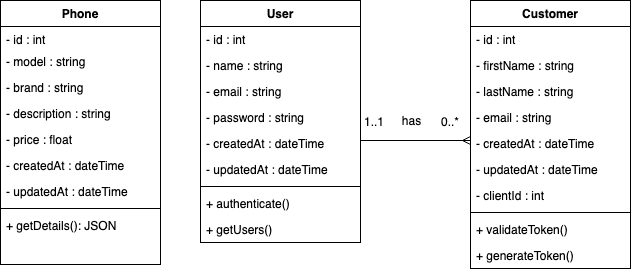

The diagram above was exported from draw.io. Its source (the exported page's mxGraphModel, read from the mxfile embedded in the PNG):
<mxGraphModel dx="954" dy="727" grid="1" gridSize="10" guides="1" tooltips="1" connect="1" arrows="1" fold="1" page="1" pageScale="1" pageWidth="827" pageHeight="1169" math="0" shadow="0">
  <root>
    <mxCell id="WIyWlLk6GJQsqaUBKTNV-0" />
    <mxCell id="WIyWlLk6GJQsqaUBKTNV-1" parent="WIyWlLk6GJQsqaUBKTNV-0" />
    <mxCell id="zkfFHV4jXpPFQw0GAbJ--0" value="Phone" style="swimlane;fontStyle=1;align=center;verticalAlign=top;childLayout=stackLayout;horizontal=1;startSize=26;horizontalStack=0;resizeParent=1;resizeLast=0;collapsible=1;marginBottom=0;rounded=0;shadow=0;strokeWidth=1;" parent="WIyWlLk6GJQsqaUBKTNV-1" vertex="1">
      <mxGeometry x="40" y="40" width="160" height="264" as="geometry">
        <mxRectangle x="230" y="140" width="160" height="26" as="alternateBounds" />
      </mxGeometry>
    </mxCell>
    <mxCell id="zkfFHV4jXpPFQw0GAbJ--1" value="- id : int" style="text;align=left;verticalAlign=top;spacingLeft=4;spacingRight=4;overflow=hidden;rotatable=0;points=[[0,0.5],[1,0.5]];portConstraint=eastwest;" parent="zkfFHV4jXpPFQw0GAbJ--0" vertex="1">
      <mxGeometry y="26" width="160" height="22" as="geometry" />
    </mxCell>
    <mxCell id="icXrUX-ymV-Hw4pOqwJX-60" value="- model : string" style="text;align=left;verticalAlign=top;spacingLeft=4;spacingRight=4;overflow=hidden;rotatable=0;points=[[0,0.5],[1,0.5]];portConstraint=eastwest;rounded=0;shadow=0;html=0;" parent="zkfFHV4jXpPFQw0GAbJ--0" vertex="1">
      <mxGeometry y="48" width="160" height="26" as="geometry" />
    </mxCell>
    <mxCell id="icXrUX-ymV-Hw4pOqwJX-61" value="- brand : string" style="text;align=left;verticalAlign=top;spacingLeft=4;spacingRight=4;overflow=hidden;rotatable=0;points=[[0,0.5],[1,0.5]];portConstraint=eastwest;rounded=0;shadow=0;html=0;" parent="zkfFHV4jXpPFQw0GAbJ--0" vertex="1">
      <mxGeometry y="74" width="160" height="26" as="geometry" />
    </mxCell>
    <mxCell id="zkfFHV4jXpPFQw0GAbJ--3" value="- description : string" style="text;align=left;verticalAlign=top;spacingLeft=4;spacingRight=4;overflow=hidden;rotatable=0;points=[[0,0.5],[1,0.5]];portConstraint=eastwest;rounded=0;shadow=0;html=0;" parent="zkfFHV4jXpPFQw0GAbJ--0" vertex="1">
      <mxGeometry y="100" width="160" height="26" as="geometry" />
    </mxCell>
    <mxCell id="icXrUX-ymV-Hw4pOqwJX-0" value="- price : float" style="text;align=left;verticalAlign=top;spacingLeft=4;spacingRight=4;overflow=hidden;rotatable=0;points=[[0,0.5],[1,0.5]];portConstraint=eastwest;rounded=0;shadow=0;html=0;" parent="zkfFHV4jXpPFQw0GAbJ--0" vertex="1">
      <mxGeometry y="126" width="160" height="26" as="geometry" />
    </mxCell>
    <mxCell id="icXrUX-ymV-Hw4pOqwJX-21" value="- createdAt : dateTime" style="text;align=left;verticalAlign=top;spacingLeft=4;spacingRight=4;overflow=hidden;rotatable=0;points=[[0,0.5],[1,0.5]];portConstraint=eastwest;rounded=0;shadow=0;html=0;" parent="zkfFHV4jXpPFQw0GAbJ--0" vertex="1">
      <mxGeometry y="152" width="160" height="26" as="geometry" />
    </mxCell>
    <mxCell id="icXrUX-ymV-Hw4pOqwJX-22" value="- updatedAt : dateTime" style="text;align=left;verticalAlign=top;spacingLeft=4;spacingRight=4;overflow=hidden;rotatable=0;points=[[0,0.5],[1,0.5]];portConstraint=eastwest;rounded=0;shadow=0;html=0;" parent="zkfFHV4jXpPFQw0GAbJ--0" vertex="1">
      <mxGeometry y="178" width="160" height="26" as="geometry" />
    </mxCell>
    <mxCell id="zkfFHV4jXpPFQw0GAbJ--4" value="" style="line;html=1;strokeWidth=1;align=left;verticalAlign=middle;spacingTop=-1;spacingLeft=3;spacingRight=3;rotatable=0;labelPosition=right;points=[];portConstraint=eastwest;" parent="zkfFHV4jXpPFQw0GAbJ--0" vertex="1">
      <mxGeometry y="204" width="160" height="8" as="geometry" />
    </mxCell>
    <mxCell id="zkfFHV4jXpPFQw0GAbJ--5" value="+ getDetails(): JSON" style="text;align=left;verticalAlign=top;spacingLeft=4;spacingRight=4;overflow=hidden;rotatable=0;points=[[0,0.5],[1,0.5]];portConstraint=eastwest;" parent="zkfFHV4jXpPFQw0GAbJ--0" vertex="1">
      <mxGeometry y="212" width="160" height="26" as="geometry" />
    </mxCell>
    <mxCell id="zkfFHV4jXpPFQw0GAbJ--17" value="User" style="swimlane;fontStyle=1;align=center;verticalAlign=top;childLayout=stackLayout;horizontal=1;startSize=26;horizontalStack=0;resizeParent=1;resizeLast=0;collapsible=1;marginBottom=0;rounded=0;shadow=0;strokeWidth=1;" parent="WIyWlLk6GJQsqaUBKTNV-1" vertex="1">
      <mxGeometry x="240" y="40" width="160" height="242" as="geometry">
        <mxRectangle x="508" y="120" width="160" height="26" as="alternateBounds" />
      </mxGeometry>
    </mxCell>
    <mxCell id="zkfFHV4jXpPFQw0GAbJ--18" value="- id : int" style="text;align=left;verticalAlign=top;spacingLeft=4;spacingRight=4;overflow=hidden;rotatable=0;points=[[0,0.5],[1,0.5]];portConstraint=eastwest;" parent="zkfFHV4jXpPFQw0GAbJ--17" vertex="1">
      <mxGeometry y="26" width="160" height="26" as="geometry" />
    </mxCell>
    <mxCell id="zkfFHV4jXpPFQw0GAbJ--19" value="- name : string" style="text;align=left;verticalAlign=top;spacingLeft=4;spacingRight=4;overflow=hidden;rotatable=0;points=[[0,0.5],[1,0.5]];portConstraint=eastwest;rounded=0;shadow=0;html=0;" parent="zkfFHV4jXpPFQw0GAbJ--17" vertex="1">
      <mxGeometry y="52" width="160" height="26" as="geometry" />
    </mxCell>
    <mxCell id="icXrUX-ymV-Hw4pOqwJX-63" value="- email : string" style="text;align=left;verticalAlign=top;spacingLeft=4;spacingRight=4;overflow=hidden;rotatable=0;points=[[0,0.5],[1,0.5]];portConstraint=eastwest;rounded=0;shadow=0;html=0;" parent="zkfFHV4jXpPFQw0GAbJ--17" vertex="1">
      <mxGeometry y="78" width="160" height="26" as="geometry" />
    </mxCell>
    <mxCell id="icXrUX-ymV-Hw4pOqwJX-64" value="- password : string" style="text;align=left;verticalAlign=top;spacingLeft=4;spacingRight=4;overflow=hidden;rotatable=0;points=[[0,0.5],[1,0.5]];portConstraint=eastwest;rounded=0;shadow=0;html=0;" parent="zkfFHV4jXpPFQw0GAbJ--17" vertex="1">
      <mxGeometry y="104" width="160" height="26" as="geometry" />
    </mxCell>
    <mxCell id="xuR3vqlDDTHI1AoxwQiy-0" value="- createdAt : dateTime" style="text;align=left;verticalAlign=top;spacingLeft=4;spacingRight=4;overflow=hidden;rotatable=0;points=[[0,0.5],[1,0.5]];portConstraint=eastwest;rounded=0;shadow=0;html=0;" vertex="1" parent="zkfFHV4jXpPFQw0GAbJ--17">
      <mxGeometry y="130" width="160" height="26" as="geometry" />
    </mxCell>
    <mxCell id="xuR3vqlDDTHI1AoxwQiy-1" value="- updatedAt : dateTime" style="text;align=left;verticalAlign=top;spacingLeft=4;spacingRight=4;overflow=hidden;rotatable=0;points=[[0,0.5],[1,0.5]];portConstraint=eastwest;rounded=0;shadow=0;html=0;" vertex="1" parent="zkfFHV4jXpPFQw0GAbJ--17">
      <mxGeometry y="156" width="160" height="26" as="geometry" />
    </mxCell>
    <mxCell id="zkfFHV4jXpPFQw0GAbJ--23" value="" style="line;html=1;strokeWidth=1;align=left;verticalAlign=middle;spacingTop=-1;spacingLeft=3;spacingRight=3;rotatable=0;labelPosition=right;points=[];portConstraint=eastwest;" parent="zkfFHV4jXpPFQw0GAbJ--17" vertex="1">
      <mxGeometry y="182" width="160" height="8" as="geometry" />
    </mxCell>
    <mxCell id="zkfFHV4jXpPFQw0GAbJ--24" value="+ authenticate()" style="text;align=left;verticalAlign=top;spacingLeft=4;spacingRight=4;overflow=hidden;rotatable=0;points=[[0,0.5],[1,0.5]];portConstraint=eastwest;" parent="zkfFHV4jXpPFQw0GAbJ--17" vertex="1">
      <mxGeometry y="190" width="160" height="26" as="geometry" />
    </mxCell>
    <mxCell id="zkfFHV4jXpPFQw0GAbJ--25" value="+ getUsers()" style="text;align=left;verticalAlign=top;spacingLeft=4;spacingRight=4;overflow=hidden;rotatable=0;points=[[0,0.5],[1,0.5]];portConstraint=eastwest;" parent="zkfFHV4jXpPFQw0GAbJ--17" vertex="1">
      <mxGeometry y="216" width="160" height="26" as="geometry" />
    </mxCell>
    <mxCell id="icXrUX-ymV-Hw4pOqwJX-11" value="Customer" style="swimlane;fontStyle=1;align=center;verticalAlign=top;childLayout=stackLayout;horizontal=1;startSize=26;horizontalStack=0;resizeParent=1;resizeLast=0;collapsible=1;marginBottom=0;rounded=0;shadow=0;strokeWidth=1;" parent="WIyWlLk6GJQsqaUBKTNV-1" vertex="1">
      <mxGeometry x="510" y="40" width="160" height="268" as="geometry">
        <mxRectangle x="508" y="120" width="160" height="26" as="alternateBounds" />
      </mxGeometry>
    </mxCell>
    <mxCell id="icXrUX-ymV-Hw4pOqwJX-12" value="- id : int" style="text;align=left;verticalAlign=top;spacingLeft=4;spacingRight=4;overflow=hidden;rotatable=0;points=[[0,0.5],[1,0.5]];portConstraint=eastwest;" parent="icXrUX-ymV-Hw4pOqwJX-11" vertex="1">
      <mxGeometry y="26" width="160" height="26" as="geometry" />
    </mxCell>
    <mxCell id="icXrUX-ymV-Hw4pOqwJX-13" value="- firstName : string" style="text;align=left;verticalAlign=top;spacingLeft=4;spacingRight=4;overflow=hidden;rotatable=0;points=[[0,0.5],[1,0.5]];portConstraint=eastwest;rounded=0;shadow=0;html=0;" parent="icXrUX-ymV-Hw4pOqwJX-11" vertex="1">
      <mxGeometry y="52" width="160" height="26" as="geometry" />
    </mxCell>
    <mxCell id="icXrUX-ymV-Hw4pOqwJX-62" value="- lastName : string" style="text;align=left;verticalAlign=top;spacingLeft=4;spacingRight=4;overflow=hidden;rotatable=0;points=[[0,0.5],[1,0.5]];portConstraint=eastwest;rounded=0;shadow=0;html=0;" parent="icXrUX-ymV-Hw4pOqwJX-11" vertex="1">
      <mxGeometry y="78" width="160" height="26" as="geometry" />
    </mxCell>
    <mxCell id="icXrUX-ymV-Hw4pOqwJX-14" value="- email : string" style="text;align=left;verticalAlign=top;spacingLeft=4;spacingRight=4;overflow=hidden;rotatable=0;points=[[0,0.5],[1,0.5]];portConstraint=eastwest;rounded=0;shadow=0;html=0;" parent="icXrUX-ymV-Hw4pOqwJX-11" vertex="1">
      <mxGeometry y="104" width="160" height="26" as="geometry" />
    </mxCell>
    <mxCell id="icXrUX-ymV-Hw4pOqwJX-19" value="- createdAt : dateTime" style="text;align=left;verticalAlign=top;spacingLeft=4;spacingRight=4;overflow=hidden;rotatable=0;points=[[0,0.5],[1,0.5]];portConstraint=eastwest;rounded=0;shadow=0;html=0;" parent="icXrUX-ymV-Hw4pOqwJX-11" vertex="1">
      <mxGeometry y="130" width="160" height="26" as="geometry" />
    </mxCell>
    <mxCell id="icXrUX-ymV-Hw4pOqwJX-20" value="- updatedAt : dateTime" style="text;align=left;verticalAlign=top;spacingLeft=4;spacingRight=4;overflow=hidden;rotatable=0;points=[[0,0.5],[1,0.5]];portConstraint=eastwest;rounded=0;shadow=0;html=0;" parent="icXrUX-ymV-Hw4pOqwJX-11" vertex="1">
      <mxGeometry y="156" width="160" height="26" as="geometry" />
    </mxCell>
    <mxCell id="icXrUX-ymV-Hw4pOqwJX-15" value="- clientId : int" style="text;align=left;verticalAlign=top;spacingLeft=4;spacingRight=4;overflow=hidden;rotatable=0;points=[[0,0.5],[1,0.5]];portConstraint=eastwest;rounded=0;shadow=0;html=0;" parent="icXrUX-ymV-Hw4pOqwJX-11" vertex="1">
      <mxGeometry y="182" width="160" height="26" as="geometry" />
    </mxCell>
    <mxCell id="icXrUX-ymV-Hw4pOqwJX-16" value="" style="line;html=1;strokeWidth=1;align=left;verticalAlign=middle;spacingTop=-1;spacingLeft=3;spacingRight=3;rotatable=0;labelPosition=right;points=[];portConstraint=eastwest;" parent="icXrUX-ymV-Hw4pOqwJX-11" vertex="1">
      <mxGeometry y="208" width="160" height="8" as="geometry" />
    </mxCell>
    <mxCell id="icXrUX-ymV-Hw4pOqwJX-17" value="+ validateToken()" style="text;align=left;verticalAlign=top;spacingLeft=4;spacingRight=4;overflow=hidden;rotatable=0;points=[[0,0.5],[1,0.5]];portConstraint=eastwest;" parent="icXrUX-ymV-Hw4pOqwJX-11" vertex="1">
      <mxGeometry y="216" width="160" height="26" as="geometry" />
    </mxCell>
    <mxCell id="icXrUX-ymV-Hw4pOqwJX-18" value="+ generateToken()" style="text;align=left;verticalAlign=top;spacingLeft=4;spacingRight=4;overflow=hidden;rotatable=0;points=[[0,0.5],[1,0.5]];portConstraint=eastwest;" parent="icXrUX-ymV-Hw4pOqwJX-11" vertex="1">
      <mxGeometry y="242" width="160" height="26" as="geometry" />
    </mxCell>
    <mxCell id="icXrUX-ymV-Hw4pOqwJX-23" value="" style="endArrow=ERmany;shadow=0;strokeWidth=1;rounded=0;curved=0;endFill=0;edgeStyle=elbowEdgeStyle;elbow=horizontal;" parent="WIyWlLk6GJQsqaUBKTNV-1" edge="1">
      <mxGeometry x="0.5" y="41" relative="1" as="geometry">
        <mxPoint x="400" y="180" as="sourcePoint" />
        <mxPoint x="510" y="180" as="targetPoint" />
        <mxPoint x="-40" y="32" as="offset" />
        <Array as="points" />
      </mxGeometry>
    </mxCell>
    <mxCell id="icXrUX-ymV-Hw4pOqwJX-24" value="1..1" style="resizable=0;align=left;verticalAlign=bottom;labelBackgroundColor=none;fontSize=12;" parent="icXrUX-ymV-Hw4pOqwJX-23" connectable="0" vertex="1">
      <mxGeometry x="-1" relative="1" as="geometry">
        <mxPoint x="2" y="-10" as="offset" />
      </mxGeometry>
    </mxCell>
    <mxCell id="icXrUX-ymV-Hw4pOqwJX-25" value="0..*" style="resizable=0;align=right;verticalAlign=bottom;labelBackgroundColor=none;fontSize=12;" parent="icXrUX-ymV-Hw4pOqwJX-23" connectable="0" vertex="1">
      <mxGeometry x="1" relative="1" as="geometry">
        <mxPoint x="-10" y="-10" as="offset" />
      </mxGeometry>
    </mxCell>
    <mxCell id="icXrUX-ymV-Hw4pOqwJX-26" value="has" style="text;html=1;resizable=0;points=[];;align=center;verticalAlign=middle;labelBackgroundColor=none;rounded=0;shadow=0;strokeWidth=1;fontSize=12;" parent="icXrUX-ymV-Hw4pOqwJX-23" vertex="1" connectable="0">
      <mxGeometry x="0.5" y="49" relative="1" as="geometry">
        <mxPoint x="-33" y="29" as="offset" />
      </mxGeometry>
    </mxCell>
  </root>
</mxGraphModel>